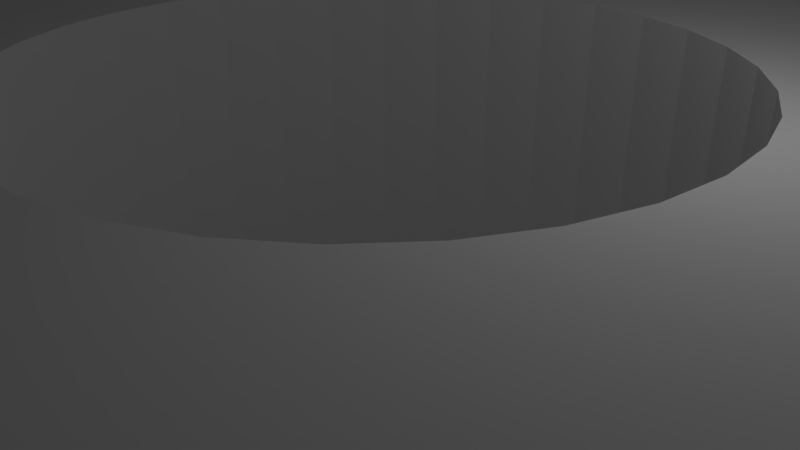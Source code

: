 # Source: blend.blend  (saved by Blender 2.78.0; exported with 4.5.12 LTS)
import bpy
from mathutils import Matrix  # noqa: F401  (used for matrix-valued properties, if any)

bpy.ops.wm.read_factory_settings(use_empty=True)
scene = bpy.context.scene
scene.name = 'Scene'

# ---- collections
col_collection_1 = bpy.data.collections.new('Collection 1'); scene.collection.children.link(col_collection_1)

# ---- world
world_world = bpy.data.worlds.new('World'); scene.world = world_world
world_world.color = (0.05088, 0.05088, 0.05088)
world_world.use_sun_shadow = False
world_world.sun_shadow_jitter_overblur = 0.0
world_world.cycles.sampling_method = 'MANUAL'

# ---- cameras
cam_camera = bpy.data.cameras.new('Camera')
cam_camera.clip_end = 100.0
cam_camera.lens = 35.0
cam_camera.sensor_width = 32.0
cam_camera.sensor_height = 18.0
cam_camera.ortho_scale = 7.314
cam_camera.dof.focus_distance = 0.0
cam_camera.dof.aperture_fstop = 128.0

# ---- lights
light_lamp = bpy.data.lights.new('Lamp', 'POINT')
light_lamp.transmission_factor = 0.0
light_lamp.cutoff_distance = 30.0
light_lamp.energy = 100.0
light_lamp.shadow_buffer_clip_start = 1.001
light_lamp.shadow_soft_size = 0.1
light_lamp.shadow_maximum_resolution = 0.006
light_lamp.use_absolute_resolution = True

# ---- meshes
me_cube_003 = bpy.data.meshes.new('Cube.003')
me_cube_003.from_pydata([(-0.1285, 2.802, -20.09), (-0.1285, -0.1417, -20.09), (-0.1285, -0.9023, -24.41), (-0.1285, -0.536, -24.47), (-0.1285, 2.447, -23.39), (-0.1285, 2.802, -23.26), (-0.1285, 2.879, -23.23), (-0.1285, 3.984, -20.19), (-0.1285, 2.802, -19.98), (-0.1285, 2.802, -16.87), (-0.1285, 0.3948, -17.75), (-0.1285, 0.2634, -17.8), (-0.1285, -0.03409, -19.48), (-0.1285, -3.198, -20.09), (-0.1285, -3.198, -22.5), (-0.1285, -2.252, -25.09), (-0.1285, -2.244, -25.09), (-0.1285, 5.571, -22.25), (-0.1285, 5.875, -20.52), (-0.1285, 4.313, -19.29), (-0.1285, 5.558, -15.87), (-0.1285, -3.198, -19.06), (-0.1285, 8.069, -21.34), (-0.1285, 8.396, -20.77), (-0.1285, 5.986, -19.9), (-0.1285, 6.774, -15.43), (-0.1285, 9.01, -21.0), (-0.1285, 9.336, -19.14), (-0.1285, 12.74, -13.26), (-0.1285, 10.24, -20.55), (-0.1285, 10.51, -19.82), (-0.1285, 12.92, -13.19), (-0.1285, 11.18, -20.21), (-0.1285, 15.25, -18.73), (-0.1285, 19.28, -13.93), (-0.1285, 21.51, -10.06), (-0.1285, 16.84, -18.15), (-0.1285, 22.96, -9.533), (-0.1285, 26.53, -14.62), (-0.1285, 34.24, -5.429), (-0.1285, 2.802, -25.06), (-0.1285, 2.802, -24.06), (-0.1285, 2.603, -23.99), (-0.1285, 2.802, -23.44), (-0.1285, 2.802, -25.09), (-0.1285, 5.007, -25.45), (-0.1285, 5.104, -24.9), (5.0, 2.802, -25.09), (5.0, -2.244, -25.09), (5.0, 2.802, -25.06), (5.0, 5.007, -25.45), (5.0, 5.104, -24.9), (5.0, 40.37, -30.0), (5.0, 40.37, -9.583), (5.0, 28.29, -13.98), (5.0, 26.53, -14.62), (5.0, 18.81, -23.82), (5.0, 15.6, -27.65), (5.0, 12.74, -25.25), (5.0, 12.03, -26.47), (5.0, 8.769, -24.59), (5.0, 8.241, -26.04), (5.0, -2.252, -25.1), (5.0, -2.252, -25.09), (5.0, -3.198, -25.09), (5.0, -3.198, -22.5), (5.0, -4.304, -19.46), (5.0, -3.198, -19.06), (5.0, -3.198, -10.25), (5.0, -3.689, -9.403), (5.0, -3.198, -9.119), (5.0, -3.198, -1.76), (5.0, -4.58, -0.1125), (5.0, -3.198, 1.047), (5.0, -3.198, 30.0), (5.0, -7.5, 30.0), (5.0, -7.5, -30.0), (-0.1285, 8.241, -26.04), (-0.1285, 8.769, -24.59), (-0.1285, 6.836, -23.47), (-8.0, 40.37, -30.0), (-8.0, -7.5, -30.0), (-8.0, 40.37, 30.0), (-0.1285, 40.37, 30.0), (-0.1285, 40.37, 29.77), (-0.1285, 40.37, 22.61), (5.0, 40.37, 22.61), (5.0, 40.37, 16.03), (-0.1285, 40.37, 16.03), (-0.1285, 40.37, 11.21), (-0.1285, 40.37, 9.106), (-0.1285, 40.37, 1.876), (5.0, 40.37, 1.876), (5.0, 40.37, -3.198), (-0.1285, 40.37, -3.198), (-0.1285, 40.37, -9.583), (-0.1285, 18.81, -23.82), (-0.1285, 15.6, -27.65), (-0.1285, 12.74, -25.25), (-0.1285, 12.03, -26.47), (-0.1285, -3.198, -25.09), (-0.1285, -3.198, -10.25), (-0.1285, -3.689, -9.403), (-0.1285, -3.198, -9.119), (-0.1285, -3.198, -1.76), (-0.1285, -4.58, -0.1125), (-0.1285, -3.198, 1.047), (-0.1285, -3.198, 30.0), (-8.0, -7.5, 30.0), (-0.1285, 2.802, 30.0), (5.0, 2.802, 30.0), (5.0, 8.691, 30.0), (-0.1285, 8.691, 30.0), (-0.1285, 14.78, 30.0), (5.0, 14.78, 30.0), (5.0, 22.25, 30.0), (-0.1285, 22.25, 30.0), (-0.1285, 28.64, 30.0), (5.0, 28.64, 30.0), (5.0, 31.31, 30.0), (-0.1285, 31.31, 30.0), (-0.1285, 37.71, 30.0), (-0.1285, 9.952, -21.34), (-0.1285, 34.96, 25.23), (-0.1285, 24.29, 6.748), (-0.1285, 34.68, 12.75), (5.0, 34.68, 12.75), (-0.1285, 28.68, 2.355), (-0.1285, 36.94, 7.128), (-0.1285, 36.49, -2.752), (5.0, 36.49, -2.752), (5.0, 34.24, -5.429), (-0.1285, 15.28, -20.85), (-0.1285, 14.53, -22.14), (-0.1285, 11.0, -23.79), (-0.1285, 13.08, -21.31), (-0.1285, 0.9989, -13.62), (-0.1285, -0.6887, -14.6), (-0.1285, 2.802, -3.397), (-0.1285, 2.802, -1.75), (-0.1285, -0.7233, -4.709), (-0.1285, 0.6414, -6.903), (-0.1285, 2.359, -5.911), (-0.1285, 2.802, 6.082), (-0.1285, 2.802, 7.407), (-0.1285, -0.7498, 3.101), (5.0, 2.802, 7.407), (5.0, 2.802, 6.082), (5.0, 4.764, 7.728), (-0.1285, 4.764, 7.728), (-0.1285, 11.91, 13.73), (5.0, 11.91, 13.73), (5.0, 18.27, 19.06), (-0.1285, 18.27, 19.06), (-0.1285, 27.46, 26.78), (5.0, 27.46, 26.78), (-0.1285, 24.17, 16.18), (-0.1285, 23.36, 15.5), (5.0, 34.96, 25.23), (5.0, 24.29, 6.748), (-0.1285, 18.29, -3.645), (-0.1285, 27.46, 1.651), (5.0, 28.68, 2.355), (5.0, 36.94, 7.128), (5.0, 22.96, -9.533), (-0.1285, 14.21, -19.96), (-0.1285, 2.802, -12.58), (-0.1285, 2.802, -5.655), (5.0, 2.802, -3.397), (5.0, 2.802, -1.75), (-0.1285, 2.802, -1.132), (-0.1285, 10.29, 4.535), (-0.1285, 10.65, 6.557), (-0.1285, 3.143, -1.465), (-0.1285, 14.17, 7.786), (5.0, 23.36, 15.5), (5.0, 24.17, 16.18), (5.0, 19.36, 4.502), (5.0, 19.08, 3.743), (-0.1285, 19.08, 3.743), (-0.1285, 15.89, -5.028), (-0.1285, 13.16, -12.52), (-0.1285, 28.28, 1.672), (5.0, 28.28, 1.672), (5.0, 21.51, -10.06), (-0.1285, 7.765, -9.804), (-0.1285, 7.782, -9.709), (-0.1285, 3.641, -12.1), (-0.1285, 9.142, -1.995), (5.0, 3.143, -1.465), (5.0, 3.107, -1.495), (-0.1285, 3.107, -1.495), (-0.1285, 19.36, 4.502), (-0.1285, 11.0, -0.924), (-0.1285, 7.805, -9.695), (5.0, 15.89, -5.028), (5.0, 18.29, -3.645), (5.0, 13.16, -12.52), (5.0, 7.765, -9.804), (5.0, 7.782, -9.709), (5.0, 9.142, -1.995), (5.0, 10.29, 4.535), (5.0, 14.17, 7.786), (5.0, 11.0, -0.924), (5.0, 7.805, -9.695), (-0.1285, -2.252, -25.1), (-0.1285, -4.304, -19.46), (-0.1285, 28.29, -13.98), (5.488, -8.675, 30.0), (-8.0, -9.5, 30.0), (5.0, -13.5, 30.0), (-8.0, -13.5, 30.0), (9.0, -11.91, 30.0), (9.0, -13.5, 30.0), (5.0, -7.5, -24.86), (-8.0, -7.5, -24.86), (5.488, -8.675, -24.86), (-8.0, -9.5, -24.86), (5.0, -13.5, -24.86), (-8.0, -13.5, -24.86), (9.0, -11.91, -24.86), (9.0, -13.5, -24.86)], [], [(0, 1, 2, 3, 4, 5), (6, 7, 8, 0, 5), (0, 8, 9, 10, 11, 12, 1), (1, 13, 14, 15, 16, 3, 2), (17, 18, 7, 6), (9, 8, 7, 19, 20), (21, 13, 1, 12, 11), (22, 23, 24, 18, 17), (20, 19, 7, 18, 24, 25), (26, 23, 22), (25, 24, 23, 27, 28), (29, 30, 31, 28, 27, 23, 26), (32, 30, 29), (31, 30, 32, 33, 34, 35), (36, 34, 33), (37, 34, 36, 38, 39), (3, 40, 41, 42, 43, 5, 4), (16, 44, 40, 3), (41, 40, 45, 46), (41, 43, 42), (5, 43, 6), (47, 44, 16, 48), (40, 44, 47, 49), (6, 43, 41, 46, 17), (40, 49, 50, 45), (46, 45, 50, 51), (52, 53, 54, 55, 56, 57, 58, 59, 60, 61, 51, 50, 49, 47, 48, 62, 63, 64, 65, 66, 67, 68, 69, 70, 71, 72, 73, 74, 75, 214, 76), (17, 46, 77, 78, 79, 22), (46, 51, 61, 77), (80, 52, 76, 81), (80, 82, 83, 84, 85, 86, 87, 88, 89, 90, 91, 92, 93, 94, 95, 53, 52), (56, 55, 38, 96), (57, 56, 96, 97), (98, 58, 57, 97), (98, 99, 59, 58), (78, 60, 59, 99), (78, 77, 61, 60), (15, 100, 64, 63), (65, 64, 100, 14), (21, 101, 68, 67), (69, 68, 101, 102), (103, 70, 69, 102), (103, 104, 71, 70), (72, 71, 104, 105), (106, 73, 72, 105), (106, 107, 74, 73), (83, 82, 108, 75, 74, 107, 109, 110, 111, 112, 113, 114, 115, 116, 117, 118, 119, 120, 121), (22, 79, 78, 122, 26), (81, 215, 108, 82, 80), (84, 83, 121, 123), (123, 124, 125, 85, 84), (126, 86, 85, 125), (87, 86, 126), (88, 87, 126, 125), (125, 127, 128, 89, 88), (90, 89, 128), (128, 37, 39, 129, 91, 90), (130, 92, 91, 129), (93, 92, 130, 131), (36, 132, 96, 38), (96, 132, 133, 98, 97), (29, 122, 78, 99, 98, 134, 135, 32), (14, 100, 15), (11, 136, 137, 101, 21), (101, 103, 102), (138, 139, 140, 104, 103, 141, 142), (104, 106, 105), (143, 144, 109, 107, 106, 145), (109, 144, 146, 110), (111, 110, 146, 147, 148), (112, 111, 148, 149), (150, 113, 112, 149), (151, 114, 113, 150), (115, 114, 151, 152), (116, 115, 152, 153), (154, 117, 116, 153), (155, 118, 117, 154), (119, 118, 155), (120, 119, 155, 154), (156, 123, 121, 120, 154, 157), (122, 29, 26), (158, 159, 124, 123), (124, 160, 161, 127, 125), (127, 162, 163, 128), (37, 128, 163, 164), (131, 130, 129, 39), (33, 165, 135, 133, 132, 36), (133, 135, 134, 98), (32, 135, 165, 33), (9, 166, 136, 11, 10), (103, 101, 137, 136, 142, 141), (167, 138, 142), (168, 169, 139, 138), (139, 170, 143, 145, 106, 104, 140), (147, 146, 144, 143), (149, 148, 147, 143), (171, 172, 150, 149, 173), (153, 152, 151, 150), (157, 154, 153, 174), (157, 175, 176, 156), (176, 158, 123, 156), (175, 177, 178, 159, 158, 176), (124, 159, 178, 179), (179, 180, 160, 124), (160, 181, 31, 35, 182, 127, 161), (183, 162, 127, 182), (164, 163, 162, 183, 184), (20, 185, 186, 187, 166, 9), (166, 167, 142, 136), (188, 171, 173, 138, 167), (189, 168, 138, 173), (169, 168, 189, 190), (139, 169, 190, 191), (191, 170, 139), (191, 173, 149, 143, 170), (150, 172, 171, 174, 153), (179, 192, 157, 174, 193), (177, 175, 157, 192), (178, 177, 192, 179), (180, 179, 193, 194), (180, 195, 196, 160), (196, 197, 181, 160), (31, 181, 28), (184, 183, 182, 35), (25, 185, 20), (186, 185, 198, 199), (186, 188, 167, 166, 187), (171, 188, 200, 201), (190, 189, 173, 191), (171, 201, 202, 174), (202, 203, 193, 174), (28, 181, 180, 194, 185, 25), (188, 186, 194, 193), (197, 195, 180, 181), (195, 197, 196), (186, 199, 204, 194), (204, 198, 185, 194), (199, 198, 204), (193, 203, 200, 188), (201, 200, 203, 202), (62, 48, 16, 205), (15, 63, 62, 205), (16, 15, 205), (21, 67, 66, 206), (14, 13, 21, 206), (66, 65, 14, 206), (35, 34, 37), (37, 164, 184, 35), (39, 38, 207, 95, 94), (94, 93, 131, 39), (54, 53, 95, 207), (38, 55, 54, 207), (208, 209, 211, 210), (214, 75, 208, 216), (75, 108, 209, 208), (220, 212, 213, 221), (208, 210, 213, 212), (216, 208, 212, 220), (214, 216, 220, 221, 218, 219, 217, 215), (210, 211, 219, 218), (210, 218, 221, 213), (209, 217, 219, 211), (108, 215, 217, 209), (81, 76, 214, 215)])
me_cube_003.use_remesh_preserve_volume = False
me_cube_003.use_remesh_preserve_attributes = False
me_cube_003.use_mirror_vertex_groups = False
me_cube_003.update()
me_cube_004 = bpy.data.meshes.new('Cube.004')
me_cube_004.from_pydata([(60.87, 2.802, -20.09), (60.87, -0.1417, -20.09), (60.87, -0.9023, -24.41), (60.87, -0.536, -24.47), (60.87, 2.447, -23.39), (60.87, 2.802, -23.26), (60.87, 2.879, -23.23), (60.87, 3.984, -20.19), (60.87, 2.802, -19.98), (60.87, 2.802, -16.87), (60.87, 0.3948, -17.75), (60.87, 0.2634, -17.8), (60.87, -0.03409, -19.48), (60.87, -3.198, -20.09), (60.87, -3.198, -22.5), (60.87, -2.252, -25.09), (60.87, -2.244, -25.09), (60.87, 5.571, -22.25), (60.87, 5.875, -20.52), (60.87, 4.313, -19.29), (60.87, 5.558, -15.87), (60.87, -3.198, -19.06), (60.87, 8.069, -21.34), (60.87, 8.396, -20.77), (60.87, 5.986, -19.9), (60.87, 6.774, -15.43), (60.87, 9.01, -21.0), (60.87, 9.336, -19.14), (60.87, 12.74, -13.26), (60.87, 10.24, -20.55), (60.87, 10.51, -19.82), (60.87, 12.92, -13.19), (60.87, 11.18, -20.21), (60.87, 15.25, -18.73), (60.87, 19.28, -13.93), (60.87, 21.51, -10.06), (60.87, 16.84, -18.15), (60.87, 22.96, -9.533), (60.87, 26.53, -14.62), (60.87, 34.24, -5.429), (60.87, 2.802, -25.06), (60.87, 2.802, -24.06), (60.87, 2.603, -23.99), (60.87, 2.802, -23.44), (60.87, 2.802, -25.09), (60.87, 5.007, -25.45), (60.87, 5.104, -24.9), (55.74, 2.802, -25.09), (55.74, -2.244, -25.09), (55.74, 2.802, -25.06), (55.74, 5.007, -25.45), (55.74, 5.104, -24.9), (55.74, 40.37, -30.0), (55.74, 40.37, -9.583), (55.74, 28.29, -13.98), (55.74, 26.53, -14.62), (55.74, 18.81, -23.82), (55.74, 15.6, -27.65), (55.74, 12.74, -25.25), (55.74, 12.03, -26.47), (55.74, 8.769, -24.59), (55.74, 8.241, -26.04), (55.74, -2.251, -25.1), (55.74, -2.252, -25.09), (55.74, -3.198, -25.09), (55.74, -3.198, -22.5), (55.74, -4.304, -19.46), (55.74, -3.198, -19.06), (55.74, -3.198, -10.25), (55.74, -3.689, -9.403), (55.74, -3.198, -9.119), (55.74, -3.198, -1.76), (55.74, -4.58, -0.1125), (55.74, -3.198, 1.047), (55.74, -3.198, 30.0), (55.74, -7.5, 30.0), (55.74, -7.5, -30.0), (60.87, 8.241, -26.04), (60.87, 8.769, -24.59), (60.87, 6.836, -23.47), (68.74, 40.37, -30.0), (68.74, -7.5, -30.0), (68.74, 40.37, 30.0), (60.87, 40.37, 30.0), (60.87, 40.37, 29.77), (60.87, 40.37, 22.61), (55.74, 40.37, 22.61), (55.74, 40.37, 16.03), (60.87, 40.37, 16.03), (60.87, 40.37, 11.21), (60.87, 40.37, 9.106), (60.87, 40.37, 1.876), (55.74, 40.37, 1.876), (55.74, 40.37, -3.198), (60.87, 40.37, -3.198), (60.87, 40.37, -9.583), (60.87, 18.81, -23.82), (60.87, 15.6, -27.65), (60.87, 12.74, -25.25), (60.87, 12.03, -26.47), (60.87, -3.198, -25.09), (60.87, -3.198, -10.25), (60.87, -3.689, -9.403), (60.87, -3.198, -9.119), (60.87, -3.198, -1.76), (60.87, -4.58, -0.1125), (60.87, -3.198, 1.047), (60.87, -3.198, 30.0), (68.74, -7.5, 30.0), (60.87, 2.802, 30.0), (55.74, 2.802, 30.0), (55.74, 8.691, 30.0), (60.87, 8.691, 30.0), (60.87, 14.78, 30.0), (55.74, 14.78, 30.0), (55.74, 22.25, 30.0), (60.87, 22.25, 30.0), (60.87, 28.64, 30.0), (55.74, 28.64, 30.0), (55.74, 31.31, 30.0), (60.87, 31.31, 30.0), (60.87, 37.71, 30.0), (60.87, 9.952, -21.34), (60.87, 34.96, 25.23), (60.87, 24.29, 6.748), (60.87, 34.68, 12.75), (55.74, 34.68, 12.75), (60.87, 28.68, 2.355), (60.87, 36.94, 7.128), (60.87, 36.49, -2.752), (55.74, 36.49, -2.752), (55.74, 34.24, -5.429), (60.87, 15.28, -20.85), (60.87, 14.53, -22.14), (60.87, 11.0, -23.79), (60.87, 13.08, -21.31), (60.87, 0.9989, -13.62), (60.87, -0.6887, -14.6), (60.87, 2.802, -3.397), (60.87, 2.802, -1.75), (60.87, -0.7233, -4.709), (60.87, 0.6414, -6.903), (60.87, 2.359, -5.911), (60.87, 2.802, 6.082), (60.87, 2.802, 7.407), (60.87, -0.7498, 3.101), (55.74, 2.802, 7.407), (55.74, 2.802, 6.082), (55.74, 4.764, 7.728), (60.87, 4.764, 7.728), (60.87, 11.91, 13.73), (55.74, 11.91, 13.73), (55.74, 18.27, 19.06), (60.87, 18.27, 19.06), (60.87, 27.46, 26.78), (55.74, 27.46, 26.78), (60.87, 24.17, 16.18), (60.87, 23.36, 15.5), (55.74, 34.96, 25.23), (55.74, 24.29, 6.748), (60.87, 18.29, -3.645), (60.87, 27.46, 1.651), (55.74, 28.68, 2.355), (55.74, 36.94, 7.128), (55.74, 22.96, -9.533), (60.87, 14.21, -19.96), (60.87, 2.802, -12.58), (60.87, 2.802, -5.655), (55.74, 2.802, -3.397), (55.74, 2.802, -1.75), (60.87, 2.802, -1.132), (60.87, 10.29, 4.535), (60.87, 10.65, 6.557), (60.87, 3.143, -1.465), (60.87, 14.17, 7.786), (55.74, 23.36, 15.5), (55.74, 24.17, 16.18), (55.74, 19.36, 4.502), (55.74, 19.08, 3.743), (60.87, 19.08, 3.743), (60.87, 15.89, -5.028), (60.87, 13.16, -12.52), (60.87, 28.28, 1.672), (55.74, 28.28, 1.672), (55.74, 21.51, -10.06), (60.87, 7.765, -9.804), (60.87, 7.782, -9.709), (60.87, 3.641, -12.1), (60.87, 9.142, -1.995), (55.74, 3.143, -1.465), (55.74, 3.107, -1.495), (60.87, 3.107, -1.495), (60.87, 19.36, 4.502), (60.87, 11.0, -0.924), (60.87, 7.805, -9.695), (55.74, 15.89, -5.028), (55.74, 18.29, -3.645), (55.74, 13.16, -12.52), (55.74, 7.765, -9.804), (55.74, 7.782, -9.709), (55.74, 9.142, -1.995), (55.74, 10.29, 4.535), (55.74, 14.17, 7.786), (55.74, 11.0, -0.924), (55.74, 7.805, -9.695), (60.87, -2.251, -25.1), (60.87, -4.304, -19.46), (60.87, 28.29, -13.98), (55.26, -8.675, 30.0), (68.74, -9.5, 30.0), (55.74, -13.5, 30.0), (68.74, -13.5, 30.0), (51.74, -11.91, 30.0), (51.74, -13.5, 30.0), (55.74, -7.5, -24.86), (68.74, -7.5, -24.86), (55.26, -8.675, -24.86), (68.74, -9.5, -24.86), (55.74, -13.5, -24.86), (68.74, -13.5, -24.86), (51.74, -11.91, -24.86), (51.74, -13.5, -24.86)], [], [(0, 5, 4, 3, 2, 1), (6, 5, 0, 8, 7), (0, 1, 12, 11, 10, 9, 8), (1, 2, 3, 16, 15, 14, 13), (17, 6, 7, 18), (9, 20, 19, 7, 8), (21, 11, 12, 1, 13), (22, 17, 18, 24, 23), (20, 25, 24, 18, 7, 19), (26, 22, 23), (25, 28, 27, 23, 24), (29, 26, 23, 27, 28, 31, 30), (32, 29, 30), (31, 35, 34, 33, 32, 30), (36, 33, 34), (37, 39, 38, 36, 34), (3, 4, 5, 43, 42, 41, 40), (16, 3, 40, 44), (41, 46, 45, 40), (41, 42, 43), (5, 6, 43), (47, 48, 16, 44), (40, 49, 47, 44), (6, 17, 46, 41, 43), (40, 45, 50, 49), (46, 51, 50, 45), (52, 76, 214, 75, 74, 73, 72, 71, 70, 69, 68, 67, 66, 65, 64, 63, 62, 48, 47, 49, 50, 51, 61, 60, 59, 58, 57, 56, 55, 54, 53), (17, 22, 79, 78, 77, 46), (46, 77, 61, 51), (80, 81, 76, 52), (80, 52, 53, 95, 94, 93, 92, 91, 90, 89, 88, 87, 86, 85, 84, 83, 82), (56, 96, 38, 55), (57, 97, 96, 56), (98, 97, 57, 58), (98, 58, 59, 99), (78, 99, 59, 60), (78, 60, 61, 77), (15, 63, 64, 100), (65, 14, 100, 64), (21, 67, 68, 101), (69, 102, 101, 68), (103, 102, 69, 70), (103, 70, 71, 104), (72, 105, 104, 71), (106, 105, 72, 73), (106, 73, 74, 107), (83, 121, 120, 119, 118, 117, 116, 115, 114, 113, 112, 111, 110, 109, 107, 74, 75, 108, 82), (22, 26, 122, 78, 79), (81, 80, 82, 108, 215), (84, 123, 121, 83), (123, 84, 85, 125, 124), (126, 125, 85, 86), (87, 126, 86), (88, 125, 126, 87), (125, 88, 89, 128, 127), (90, 128, 89), (128, 90, 91, 129, 39, 37), (130, 129, 91, 92), (93, 131, 130, 92), (36, 38, 96, 132), (96, 97, 98, 133, 132), (29, 32, 135, 134, 98, 99, 78, 122), (14, 15, 100), (11, 21, 101, 137, 136), (101, 102, 103), (138, 142, 141, 103, 104, 140, 139), (104, 105, 106), (143, 145, 106, 107, 109, 144), (109, 110, 146, 144), (111, 148, 147, 146, 110), (112, 149, 148, 111), (150, 149, 112, 113), (151, 150, 113, 114), (115, 152, 151, 114), (116, 153, 152, 115), (154, 153, 116, 117), (155, 154, 117, 118), (119, 155, 118), (120, 154, 155, 119), (156, 157, 154, 120, 121, 123), (122, 26, 29), (158, 123, 124, 159), (124, 125, 127, 161, 160), (127, 128, 163, 162), (37, 164, 163, 128), (131, 39, 129, 130), (33, 36, 132, 133, 135, 165), (133, 98, 134, 135), (32, 33, 165, 135), (9, 10, 11, 136, 166), (103, 141, 142, 136, 137, 101), (167, 142, 138), (168, 138, 139, 169), (139, 140, 104, 106, 145, 143, 170), (147, 143, 144, 146), (149, 143, 147, 148), (171, 173, 149, 150, 172), (153, 150, 151, 152), (157, 174, 153, 154), (157, 156, 176, 175), (176, 156, 123, 158), (175, 176, 158, 159, 178, 177), (124, 179, 178, 159), (179, 124, 160, 180), (160, 161, 127, 182, 35, 31, 181), (183, 182, 127, 162), (164, 184, 183, 162, 163), (20, 9, 166, 187, 186, 185), (166, 136, 142, 167), (188, 167, 138, 173, 171), (189, 173, 138, 168), (169, 190, 189, 168), (139, 191, 190, 169), (191, 139, 170), (191, 170, 143, 149, 173), (150, 153, 174, 171, 172), (179, 193, 174, 157, 192), (177, 192, 157, 175), (178, 179, 192, 177), (180, 194, 193, 179), (180, 160, 196, 195), (196, 160, 181, 197), (31, 28, 181), (184, 35, 182, 183), (25, 20, 185), (186, 199, 198, 185), (186, 187, 166, 167, 188), (171, 201, 200, 188), (190, 191, 173, 189), (171, 174, 202, 201), (202, 174, 193, 203), (28, 25, 185, 194, 180, 181), (188, 193, 194, 186), (197, 181, 180, 195), (195, 196, 197), (186, 194, 204, 199), (204, 194, 185, 198), (199, 204, 198), (193, 188, 200, 203), (201, 202, 203, 200), (62, 205, 16, 48), (15, 205, 62, 63), (16, 205, 15), (21, 206, 66, 67), (14, 206, 21, 13), (66, 206, 14, 65), (35, 37, 34), (37, 35, 184, 164), (39, 94, 95, 207, 38), (94, 39, 131, 93), (54, 207, 95, 53), (38, 207, 54, 55), (214, 215, 217, 219, 218, 221, 220, 216), (215, 108, 209, 217), (108, 75, 208, 209), (217, 209, 211, 219), (209, 208, 210, 211), (210, 208, 212, 213), (218, 210, 213, 221), (212, 220, 221, 213), (210, 218, 219, 211), (81, 215, 214, 76), (208, 216, 220, 212), (75, 214, 216, 208)])
me_cube_004.use_remesh_preserve_volume = False
me_cube_004.use_remesh_preserve_attributes = False
me_cube_004.use_mirror_vertex_groups = False
me_cube_004.update()
me_cube_002 = bpy.data.meshes.new('Cube.002')
me_cube_002.from_pydata([(55.24, -7.5, 30.0), (5.5, -7.5, 30.0), (5.988, -8.675, 30.0), (9.5, -11.91, 30.0), (9.5, -14.0, 30.0), (5.5, -14.0, 30.0), (5.5, -15.5, 30.0), (55.24, -15.5, 30.0), (55.24, -14.0, 30.0), (51.24, -14.0, 30.0), (51.24, -11.91, 30.0), (54.76, -8.675, 30.0), (33.87, -7.5, 20.24), (33.8, -7.5, 20.92), (33.61, -7.5, 21.58), (33.28, -7.5, 22.18), (32.85, -7.5, 22.71), (32.32, -7.5, 23.15), (31.71, -7.5, 23.47), (31.05, -7.5, 23.67), (30.37, -7.5, 23.74), (29.69, -7.5, 23.67), (29.03, -7.5, 23.47), (28.43, -7.5, 23.15), (27.9, -7.5, 22.71), (27.46, -7.5, 22.18), (27.14, -7.5, 21.58), (26.94, -7.5, 20.92), (26.87, -7.5, 20.24), (-8.5, -14.0, 30.0), (-8.5, -15.5, 30.0), (26.87, -15.5, 20.24), (26.94, -15.5, 20.92), (27.14, -15.5, 21.58), (27.46, -15.5, 22.18), (27.9, -15.5, 22.71), (28.43, -15.5, 23.15), (29.03, -15.5, 23.47), (29.69, -15.5, 23.67), (30.37, -15.5, 23.74), (31.05, -15.5, 23.67), (31.71, -15.5, 23.47), (32.32, -15.5, 23.15), (32.85, -15.5, 22.71), (33.28, -15.5, 22.18), (33.61, -15.5, 21.58), (33.8, -15.5, 20.92), (33.87, -15.5, 20.24), (69.24, -15.5, 30.0), (69.24, -14.0, 30.0), (33.8, -7.5, -20.59), (33.61, -7.5, -19.93), (33.28, -7.5, -19.33), (32.85, -7.5, -18.8), (32.32, -7.5, -18.36), (31.71, -7.5, -18.04), (31.05, -7.5, -17.84), (30.37, -7.5, -17.77), (29.69, -7.5, -17.84), (29.03, -7.5, -18.04), (28.43, -7.5, -18.36), (27.9, -7.5, -18.8), (27.46, -7.5, -19.33), (27.14, -7.5, -19.93), (26.94, -7.5, -20.59), (26.87, -7.5, -21.27), (5.5, -7.5, -30.0), (5.5, -7.5, -29.88), (5.5, -7.5, -25.24), (26.94, -7.5, 19.56), (27.14, -7.5, 18.9), (27.46, -7.5, 18.29), (27.9, -7.5, 17.76), (28.43, -7.5, 17.33), (29.03, -7.5, 17.01), (29.69, -7.5, 16.81), (30.37, -7.5, 16.74), (31.05, -7.5, 16.81), (31.71, -7.5, 17.01), (32.32, -7.5, 17.33), (32.85, -7.5, 17.76), (33.28, -7.5, 18.29), (33.61, -7.5, 18.9), (33.8, -7.5, 19.56), (55.24, -7.5, -25.24), (55.24, -7.5, -29.88), (55.24, -7.5, -30.0), (33.87, -7.5, -21.27), (-8.5, -9.5, 30.0), (-8.5, -7.5, 30.0), (-20.0, -7.5, 30.0), (-20.0, -15.5, 30.0), (5.5, -15.5, -30.0), (-8.5, -15.5, -30.0), (33.8, -15.5, 19.56), (33.61, -15.5, 18.9), (33.28, -15.5, 18.29), (32.85, -15.5, 17.76), (32.32, -15.5, 17.33), (31.71, -15.5, 17.01), (31.05, -15.5, 16.81), (30.37, -15.5, 16.74), (29.69, -15.5, 16.81), (29.03, -15.5, 17.01), (28.43, -15.5, 17.33), (27.9, -15.5, 17.76), (27.46, -15.5, 18.29), (27.14, -15.5, 18.9), (26.94, -15.5, 19.56), (26.87, -15.5, -21.27), (26.94, -15.5, -20.59), (27.14, -15.5, -19.93), (27.46, -15.5, -19.33), (27.9, -15.5, -18.8), (28.43, -15.5, -18.36), (29.03, -15.5, -18.04), (29.69, -15.5, -17.84), (30.37, -15.5, -17.77), (31.05, -15.5, -17.84), (31.71, -15.5, -18.04), (32.32, -15.5, -18.36), (32.85, -15.5, -18.8), (33.28, -15.5, -19.33), (33.61, -15.5, -19.93), (33.8, -15.5, -20.59), (33.87, -15.5, -21.27), (55.24, -15.5, -30.0), (69.24, -15.5, -30.0), (69.24, -7.5, 30.0), (69.24, -9.5, 30.0), (80.74, -15.5, 30.0), (80.74, -7.5, 30.0), (26.94, -7.5, -21.96), (27.14, -7.5, -22.61), (27.46, -7.5, -23.22), (27.9, -7.5, -23.75), (28.43, -7.5, -24.18), (29.03, -7.5, -24.51), (29.69, -7.5, -24.71), (30.37, -7.5, -24.77), (31.05, -7.5, -24.71), (31.71, -7.5, -24.51), (32.32, -7.5, -24.18), (32.85, -7.5, -23.75), (33.28, -7.5, -23.22), (33.61, -7.5, -22.61), (33.8, -7.5, -21.96), (-8.5, -7.5, -30.0), (-8.5, -7.5, -29.88), (69.24, -7.5, -29.88), (69.24, -7.5, -30.0), (-17.35, -15.5, 17.54), (-17.29, -15.5, 18.22), (-17.09, -15.5, 18.88), (-16.76, -15.5, 19.48), (-16.33, -15.5, 20.01), (-15.8, -15.5, 20.45), (-15.19, -15.5, 20.77), (-14.54, -15.5, 20.97), (-13.85, -15.5, 21.04), (-13.17, -15.5, 20.97), (-12.51, -15.5, 20.77), (-11.91, -15.5, 20.45), (-11.38, -15.5, 20.01), (-10.94, -15.5, 19.48), (-10.62, -15.5, 18.88), (-10.42, -15.5, 18.22), (-10.35, -15.5, 17.54), (-10.35, -7.5, 17.54), (-10.42, -7.5, 18.22), (-10.62, -7.5, 18.88), (-10.94, -7.5, 19.48), (-11.38, -7.5, 20.01), (-11.91, -7.5, 20.45), (-12.51, -7.5, 20.77), (-13.17, -7.5, 20.97), (-13.85, -7.5, 21.04), (-14.54, -7.5, 20.97), (-15.19, -7.5, 20.77), (-15.8, -7.5, 20.45), (-16.33, -7.5, 20.01), (-16.76, -7.5, 19.48), (-17.09, -7.5, 18.88), (-17.29, -7.5, 18.22), (-17.35, -7.5, 17.54), (-20.0, -7.5, -30.0), (-20.0, -15.5, -30.0), (-17.35, -15.5, -20.65), (-17.29, -15.5, -19.96), (-17.09, -15.5, -19.31), (-16.76, -15.5, -18.7), (-16.33, -15.5, -18.17), (-15.8, -15.5, -17.74), (-15.19, -15.5, -17.41), (-14.54, -15.5, -17.21), (-13.85, -15.5, -17.15), (-13.17, -15.5, -17.21), (-12.51, -15.5, -17.41), (-11.91, -15.5, -17.74), (-11.38, -15.5, -18.17), (-10.94, -15.5, -18.7), (-10.62, -15.5, -19.31), (-10.42, -15.5, -19.96), (-10.35, -15.5, -20.65), (-10.42, -15.5, 16.86), (-10.62, -15.5, 16.2), (-10.94, -15.5, 15.59), (-11.38, -15.5, 15.06), (-11.91, -15.5, 14.63), (-12.51, -15.5, 14.31), (-13.17, -15.5, 14.11), (-13.85, -15.5, 14.04), (-14.54, -15.5, 14.11), (-15.19, -15.5, 14.31), (-15.8, -15.5, 14.63), (-16.33, -15.5, 15.06), (-16.76, -15.5, 15.59), (-17.09, -15.5, 16.2), (-17.29, -15.5, 16.86), (33.8, -15.5, -21.96), (33.61, -15.5, -22.61), (33.28, -15.5, -23.22), (32.85, -15.5, -23.75), (32.32, -15.5, -24.18), (31.71, -15.5, -24.51), (31.05, -15.5, -24.71), (30.37, -15.5, -24.77), (29.69, -15.5, -24.71), (29.03, -15.5, -24.51), (28.43, -15.5, -24.18), (27.9, -15.5, -23.75), (27.46, -15.5, -23.22), (27.14, -15.5, -22.61), (26.94, -15.5, -21.96), (78.1, -15.5, 17.54), (78.03, -15.5, 16.86), (77.83, -15.5, 16.2), (77.51, -15.5, 15.59), (77.07, -15.5, 15.06), (76.54, -15.5, 14.63), (75.94, -15.5, 14.31), (75.28, -15.5, 14.11), (74.6, -15.5, 14.04), (73.91, -15.5, 14.11), (73.26, -15.5, 14.31), (72.65, -15.5, 14.63), (72.12, -15.5, 15.06), (71.69, -15.5, 15.59), (71.36, -15.5, 16.2), (71.16, -15.5, 16.86), (71.1, -15.5, 17.54), (71.1, -15.5, -20.65), (71.16, -15.5, -19.96), (71.36, -15.5, -19.31), (71.69, -15.5, -18.7), (72.12, -15.5, -18.17), (72.65, -15.5, -17.74), (73.26, -15.5, -17.41), (73.91, -15.5, -17.21), (74.6, -15.5, -17.15), (75.28, -15.5, -17.21), (75.94, -15.5, -17.41), (76.54, -15.5, -17.74), (77.07, -15.5, -18.17), (77.51, -15.5, -18.7), (77.83, -15.5, -19.31), (78.03, -15.5, -19.96), (78.1, -15.5, -20.65), (80.74, -15.5, -30.0), (78.1, -7.5, 17.54), (78.03, -7.5, 18.22), (77.83, -7.5, 18.88), (77.51, -7.5, 19.48), (77.07, -7.5, 20.01), (76.54, -7.5, 20.45), (75.94, -7.5, 20.77), (75.28, -7.5, 20.97), (74.6, -7.5, 21.04), (73.91, -7.5, 20.97), (73.26, -7.5, 20.77), (72.65, -7.5, 20.45), (72.12, -7.5, 20.01), (71.69, -7.5, 19.48), (71.36, -7.5, 18.88), (71.16, -7.5, 18.22), (71.1, -7.5, 17.54), (71.16, -15.5, 18.22), (71.36, -15.5, 18.88), (71.69, -15.5, 19.48), (72.12, -15.5, 20.01), (72.65, -15.5, 20.45), (73.26, -15.5, 20.77), (73.91, -15.5, 20.97), (74.6, -15.5, 21.04), (75.28, -15.5, 20.97), (75.94, -15.5, 20.77), (76.54, -15.5, 20.45), (77.07, -15.5, 20.01), (77.51, -15.5, 19.48), (77.83, -15.5, 18.88), (78.03, -15.5, 18.22), (80.74, -7.5, -30.0), (-17.29, -7.5, 16.86), (-17.09, -7.5, 16.2), (-16.76, -7.5, 15.59), (-16.33, -7.5, 15.06), (-15.8, -7.5, 14.63), (-15.19, -7.5, 14.31), (-14.54, -7.5, 14.11), (-13.85, -7.5, 14.04), (-13.17, -7.5, 14.11), (-12.51, -7.5, 14.31), (-11.91, -7.5, 14.63), (-11.38, -7.5, 15.06), (-10.94, -7.5, 15.59), (-10.62, -7.5, 16.2), (-10.42, -7.5, 16.86), (-8.5, -7.5, -25.24), (-10.35, -7.5, -20.65), (-10.42, -7.5, -19.96), (-10.62, -7.5, -19.31), (-10.94, -7.5, -18.7), (-11.38, -7.5, -18.17), (-11.91, -7.5, -17.74), (-12.51, -7.5, -17.41), (-13.17, -7.5, -17.21), (-13.85, -7.5, -17.15), (-14.54, -7.5, -17.21), (-15.19, -7.5, -17.41), (-15.8, -7.5, -17.74), (-16.33, -7.5, -18.17), (-16.76, -7.5, -18.7), (-17.09, -7.5, -19.31), (-17.29, -7.5, -19.96), (-17.35, -7.5, -20.65), (78.1, -7.5, -20.65), (78.03, -7.5, -19.96), (77.83, -7.5, -19.31), (77.51, -7.5, -18.7), (77.07, -7.5, -18.17), (76.54, -7.5, -17.74), (75.94, -7.5, -17.41), (75.28, -7.5, -17.21), (74.6, -7.5, -17.15), (73.91, -7.5, -17.21), (73.26, -7.5, -17.41), (72.65, -7.5, -17.74), (72.12, -7.5, -18.17), (71.69, -7.5, -18.7), (71.36, -7.5, -19.31), (71.16, -7.5, -19.96), (71.1, -7.5, -20.65), (69.24, -7.5, -25.24), (71.16, -7.5, 16.86), (71.36, -7.5, 16.2), (71.69, -7.5, 15.59), (72.12, -7.5, 15.06), (72.65, -7.5, 14.63), (73.26, -7.5, 14.31), (73.91, -7.5, 14.11), (74.6, -7.5, 14.04), (75.28, -7.5, 14.11), (75.94, -7.5, 14.31), (76.54, -7.5, 14.63), (77.07, -7.5, 15.06), (77.51, -7.5, 15.59), (77.83, -7.5, 16.2), (78.03, -7.5, 16.86), (-10.42, -15.5, -21.33), (-10.62, -15.5, -21.98), (-10.94, -15.5, -22.59), (-11.38, -15.5, -23.12), (-11.91, -15.5, -23.56), (-12.51, -15.5, -23.88), (-13.17, -15.5, -24.08), (-13.85, -15.5, -24.15), (-14.54, -15.5, -24.08), (-15.19, -15.5, -23.88), (-15.8, -15.5, -23.56), (-16.33, -15.5, -23.12), (-16.76, -15.5, -22.59), (-17.09, -15.5, -21.98), (-17.29, -15.5, -21.33), (78.03, -15.5, -21.33), (77.83, -15.5, -21.98), (77.51, -15.5, -22.59), (77.07, -15.5, -23.12), (76.54, -15.5, -23.56), (75.94, -15.5, -23.88), (75.28, -15.5, -24.08), (74.6, -15.5, -24.15), (73.91, -15.5, -24.08), (73.26, -15.5, -23.88), (72.65, -15.5, -23.56), (72.12, -15.5, -23.12), (71.69, -15.5, -22.59), (71.36, -15.5, -21.98), (71.16, -15.5, -21.33), (-17.29, -7.5, -21.33), (-17.09, -7.5, -21.98), (-16.76, -7.5, -22.59), (-16.33, -7.5, -23.12), (-15.8, -7.5, -23.56), (-15.19, -7.5, -23.88), (-14.54, -7.5, -24.08), (-13.85, -7.5, -24.15), (-13.17, -7.5, -24.08), (-12.51, -7.5, -23.88), (-11.91, -7.5, -23.56), (-11.38, -7.5, -23.12), (-10.94, -7.5, -22.59), (-10.62, -7.5, -21.98), (-10.42, -7.5, -21.33), (71.16, -7.5, -21.33), (71.36, -7.5, -21.98), (71.69, -7.5, -22.59), (72.12, -7.5, -23.12), (72.65, -7.5, -23.56), (73.26, -7.5, -23.88), (73.91, -7.5, -24.08), (74.6, -7.5, -24.15), (75.28, -7.5, -24.08), (75.94, -7.5, -23.88), (76.54, -7.5, -23.56), (77.07, -7.5, -23.12), (77.51, -7.5, -22.59), (77.83, -7.5, -21.98), (78.03, -7.5, -21.33), (54.76, -8.675, -25.24), (51.24, -11.91, -25.24), (51.24, -14.0, -25.24), (55.24, -14.0, -25.24), (69.24, -14.0, -25.24), (69.24, -9.5, -25.24), (5.988, -8.675, -25.24), (9.5, -11.91, -25.24), (-8.5, -9.5, -25.24), (-8.5, -14.0, -25.24), (5.5, -14.0, -25.24), (9.5, -14.0, -25.24), (23.02, -7.5, 11.24), (23.02, -15.5, 11.24), (30.37, -7.5, 12.27), (30.37, -15.5, 12.27), (26.63, -7.5, 12.01), (26.63, -15.5, 12.01), (14.41, -7.5, -8.654), (14.41, -15.5, -8.654), (16.8, -7.5, -10.69), (16.8, -15.5, -10.69), (12.63, -7.5, -6.329), (12.63, -15.5, -6.329), (19.7, -7.5, -12.37), (19.7, -15.5, -12.37), (30.37, -7.5, -14.63), (30.37, -15.5, -14.63), (34.12, -15.5, -14.37), (34.12, -7.5, -14.37), (26.63, -7.5, -14.37), (26.63, -15.5, -14.37), (49.2, -15.5, 1.442), (49.2, -7.5, 1.442), (43.95, -7.5, 8.329), (43.95, -15.5, 8.329), (41.04, -15.5, 10.0), (41.04, -7.5, 10.0), (37.72, -15.5, -13.61), (37.72, -7.5, -13.61), (48.11, -15.5, 3.965), (48.11, -7.5, 3.965), (14.41, -7.5, 6.29), (14.41, -15.5, 6.29), (16.8, -7.5, 8.329), (16.8, -15.5, 8.329), (34.12, -15.5, 12.01), (34.12, -7.5, 12.01), (12.63, -7.5, 3.965), (12.63, -15.5, 3.965), (48.11, -15.5, -6.329), (48.11, -7.5, -6.329), (49.2, -15.5, -3.806), (49.2, -7.5, -3.806), (46.34, -15.5, -8.654), (46.34, -7.5, -8.654), (49.57, -15.5, -1.182), (49.57, -7.5, -1.182), (11.54, -7.5, -3.806), (11.54, -15.5, -3.806), (19.7, -7.5, 10.0), (19.7, -15.5, 10.0), (23.02, -7.5, -13.61), (23.02, -15.5, -13.61), (11.17, -7.5, -1.182), (11.17, -15.5, -1.182), (46.34, -15.5, 6.29), (46.34, -7.5, 6.29), (43.95, -15.5, -10.69), (43.95, -7.5, -10.69), (41.04, -15.5, -12.37), (41.04, -7.5, -12.37), (11.54, -7.5, 1.442), (11.54, -15.5, 1.442), (37.72, -15.5, 11.24), (37.72, -7.5, 11.24)], [], [(0, 1, 2, 3, 4, 5, 6, 7, 8, 9, 10, 11), (0, 12, 13, 14, 15, 16, 17, 18, 19, 20, 21, 22, 23, 24, 25, 26, 27, 28, 1), (29, 30, 6, 5), (7, 6, 31, 32, 33, 34, 35, 36, 37, 38, 39, 40, 41, 42, 43, 44, 45, 46, 47), (8, 7, 48, 49), (50, 51, 52, 53, 54, 55, 56, 57, 58, 59, 60, 61, 62, 63, 64, 65, 66, 67, 68, 492, 486, 450, 446, 448, 452, 490, 458, 454, 457, 467, 499, 497, 483, 479, 481, 485, 84, 85, 86, 87), (12, 47, 46, 13), (13, 46, 45, 14), (14, 45, 44, 15), (15, 44, 43, 16), (16, 43, 42, 17), (17, 42, 41, 18), (18, 41, 40, 19), (19, 40, 39, 20), (20, 39, 38, 21), (21, 38, 37, 22), (22, 37, 36, 23), (23, 36, 35, 24), (24, 35, 34, 25), (25, 34, 33, 26), (26, 33, 32, 27), (27, 32, 31, 28), (30, 29, 88, 89, 90, 91), (92, 6, 30, 93), (47, 94, 95, 96, 97, 98, 99, 100, 101, 102, 103, 104, 105, 106, 107, 108, 31, 6, 92, 493, 501, 477, 471, 473, 489, 441, 445, 443, 474, 502, 464, 463, 494, 468, 460, 484, 126, 7), (126, 127, 48, 7), (128, 129, 49, 48, 130, 131), (87, 125, 124, 50), (50, 124, 123, 51), (51, 123, 122, 52), (52, 122, 121, 53), (53, 121, 120, 54), (54, 120, 119, 55), (55, 119, 118, 56), (56, 118, 117, 57), (57, 117, 116, 58), (58, 116, 115, 59), (59, 115, 114, 60), (60, 114, 113, 61), (61, 113, 112, 62), (62, 112, 111, 63), (63, 111, 110, 64), (64, 110, 109, 65), (86, 66, 65, 132, 133, 134, 135, 136, 137, 138, 139, 140, 141, 142, 143, 144, 145, 146, 87), (67, 66, 147, 148), (28, 31, 108, 69), (69, 108, 107, 70), (70, 107, 106, 71), (71, 106, 105, 72), (72, 105, 104, 73), (73, 104, 103, 74), (74, 103, 102, 75), (75, 102, 101, 76), (76, 101, 100, 77), (77, 100, 99, 78), (78, 99, 98, 79), (79, 98, 97, 80), (80, 97, 96, 81), (81, 96, 95, 82), (82, 95, 94, 83), (83, 94, 47, 12), (149, 150, 86, 85), (91, 151, 152, 153, 154, 155, 156, 157, 158, 159, 160, 161, 162, 163, 164, 165, 166, 167, 30), (89, 168, 169, 170, 171, 172, 173, 174, 175, 176, 177, 178, 179, 180, 181, 182, 183, 184, 90), (90, 185, 186, 91), (147, 66, 92, 93), (186, 187, 188, 189, 190, 191, 192, 193, 194, 195, 196, 197, 198, 199, 200, 201, 202, 203, 93, 30, 167, 204, 205, 206, 207, 208, 209, 210, 211, 212, 213, 214, 215, 216, 217, 218, 151, 91), (126, 125, 219, 220, 221, 222, 223, 224, 225, 226, 227, 228, 229, 230, 231, 232, 233, 109, 92), (86, 150, 127, 126), (130, 234, 235, 236, 237, 238, 239, 240, 241, 242, 243, 244, 245, 246, 247, 248, 249, 250, 48, 127, 251, 252, 253, 254, 255, 256, 257, 258, 259, 260, 261, 262, 263, 264, 265, 266, 267, 268), (131, 269, 270, 271, 272, 273, 274, 275, 276, 277, 278, 279, 280, 281, 282, 283, 284, 285, 128), (48, 250, 286, 287, 288, 289, 290, 291, 292, 293, 294, 295, 296, 297, 298, 299, 300, 234, 130), (301, 131, 130, 268), (146, 219, 125, 87), (65, 109, 233, 132), (126, 92, 66, 86), (132, 233, 232, 133), (133, 232, 231, 134), (134, 231, 230, 135), (135, 230, 229, 136), (136, 229, 228, 137), (137, 228, 227, 138), (138, 227, 226, 139), (139, 226, 225, 140), (140, 225, 224, 141), (141, 224, 223, 142), (142, 223, 222, 143), (143, 222, 221, 144), (144, 221, 220, 145), (145, 220, 219, 146), (90, 184, 302, 303, 304, 305, 306, 307, 308, 309, 310, 311, 312, 313, 314, 315, 316, 168, 89, 317, 148, 147, 318, 319, 320, 321, 322, 323, 324, 325, 326, 327, 328, 329, 330, 331, 332, 333, 334, 185), (301, 335, 336, 337, 338, 339, 340, 341, 342, 343, 344, 345, 346, 347, 348, 349, 350, 351, 150, 149, 352, 128, 285, 353, 354, 355, 356, 357, 358, 359, 360, 361, 362, 363, 364, 365, 366, 367, 269, 131), (183, 152, 151, 184), (182, 153, 152, 183), (181, 154, 153, 182), (180, 155, 154, 181), (179, 156, 155, 180), (178, 157, 156, 179), (177, 158, 157, 178), (176, 159, 158, 177), (175, 160, 159, 176), (174, 161, 160, 175), (173, 162, 161, 174), (172, 163, 162, 173), (171, 164, 163, 172), (170, 165, 164, 171), (169, 166, 165, 170), (168, 167, 166, 169), (147, 93, 186, 185), (93, 203, 368, 369, 370, 371, 372, 373, 374, 375, 376, 377, 378, 379, 380, 381, 382, 187, 186), (333, 188, 187, 334), (332, 189, 188, 333), (331, 190, 189, 332), (330, 191, 190, 331), (329, 192, 191, 330), (328, 193, 192, 329), (327, 194, 193, 328), (326, 195, 194, 327), (325, 196, 195, 326), (324, 197, 196, 325), (323, 198, 197, 324), (322, 199, 198, 323), (321, 200, 199, 322), (320, 201, 200, 321), (319, 202, 201, 320), (318, 203, 202, 319), (316, 204, 167, 168), (315, 205, 204, 316), (314, 206, 205, 315), (313, 207, 206, 314), (312, 208, 207, 313), (311, 209, 208, 312), (310, 210, 209, 311), (309, 211, 210, 310), (308, 212, 211, 309), (307, 213, 212, 308), (306, 214, 213, 307), (305, 215, 214, 306), (304, 216, 215, 305), (303, 217, 216, 304), (302, 218, 217, 303), (184, 151, 218, 302), (127, 150, 301, 268), (367, 235, 234, 269), (366, 236, 235, 367), (365, 237, 236, 366), (364, 238, 237, 365), (363, 239, 238, 364), (362, 240, 239, 363), (361, 241, 240, 362), (360, 242, 241, 361), (359, 243, 242, 360), (358, 244, 243, 359), (357, 245, 244, 358), (356, 246, 245, 357), (355, 247, 246, 356), (354, 248, 247, 355), (353, 249, 248, 354), (285, 250, 249, 353), (268, 267, 383, 384, 385, 386, 387, 388, 389, 390, 391, 392, 393, 394, 395, 396, 397, 251, 127), (350, 252, 251, 351), (349, 253, 252, 350), (348, 254, 253, 349), (347, 255, 254, 348), (346, 256, 255, 347), (345, 257, 256, 346), (344, 258, 257, 345), (343, 259, 258, 344), (342, 260, 259, 343), (341, 261, 260, 342), (340, 262, 261, 341), (339, 263, 262, 340), (338, 264, 263, 339), (337, 265, 264, 338), (336, 266, 265, 337), (335, 267, 266, 336), (269, 234, 300, 270), (270, 300, 299, 271), (271, 299, 298, 272), (272, 298, 297, 273), (273, 297, 296, 274), (274, 296, 295, 275), (275, 295, 294, 276), (276, 294, 293, 277), (277, 293, 292, 278), (278, 292, 291, 279), (279, 291, 290, 280), (280, 290, 289, 281), (281, 289, 288, 282), (282, 288, 287, 283), (283, 287, 286, 284), (284, 286, 250, 285), (185, 334, 398, 399, 400, 401, 402, 403, 404, 405, 406, 407, 408, 409, 410, 411, 412, 318, 147), (150, 351, 413, 414, 415, 416, 417, 418, 419, 420, 421, 422, 423, 424, 425, 426, 427, 335, 301), (412, 368, 203, 318), (411, 369, 368, 412), (410, 370, 369, 411), (409, 371, 370, 410), (408, 372, 371, 409), (407, 373, 372, 408), (406, 374, 373, 407), (405, 375, 374, 406), (404, 376, 375, 405), (403, 377, 376, 404), (402, 378, 377, 403), (401, 379, 378, 402), (400, 380, 379, 401), (399, 381, 380, 400), (398, 382, 381, 399), (334, 187, 382, 398), (427, 383, 267, 335), (426, 384, 383, 427), (425, 385, 384, 426), (424, 386, 385, 425), (423, 387, 386, 424), (422, 388, 387, 423), (421, 389, 388, 422), (420, 390, 389, 421), (419, 391, 390, 420), (418, 392, 391, 419), (417, 393, 392, 418), (416, 394, 393, 417), (415, 395, 394, 416), (414, 396, 395, 415), (413, 397, 396, 414), (351, 251, 397, 413), (68, 67, 148, 317), (352, 149, 85, 84), (84, 428, 429, 430, 431, 432, 433, 352), (0, 11, 428, 84), (129, 128, 352, 433), (49, 129, 433, 432), (8, 49, 432, 431), (9, 8, 431, 430), (10, 9, 430, 429), (11, 10, 429, 428), (2, 1, 68, 434), (3, 2, 434, 435), (68, 317, 436, 437, 438, 439, 435, 434), (4, 3, 435, 439), (5, 4, 439, 438), (29, 5, 438, 437), (88, 29, 437, 436), (89, 88, 436, 317), (481, 480, 484, 485), (497, 496, 482, 483), (483, 482, 478, 479), (500, 501, 493, 492), (461, 460, 468, 469), (485, 484, 460, 461), (495, 494, 463, 462), (442, 443, 445, 444), (458, 459, 455, 454), (470, 471, 477, 476), (454, 455, 456, 457), (444, 445, 441, 440), (462, 463, 464, 465), (452, 453, 491, 490), (465, 464, 502, 503), (499, 498, 496, 497), (488, 489, 473, 472), (126, 484, 480, 478, 482, 496, 498, 466, 456, 455, 459, 491, 453, 449, 447, 451, 487, 493, 92, 109, 110, 111, 112, 113, 114, 115, 116, 117, 118, 119, 120, 121, 122, 123, 124, 125), (476, 477, 501, 500), (467, 466, 498, 499), (448, 449, 453, 452), (450, 451, 447, 446), (469, 468, 494, 495), (475, 474, 443, 442), (492, 493, 487, 486), (479, 478, 480, 481), (490, 491, 459, 458), (440, 441, 489, 488), (503, 502, 474, 475), (457, 456, 466, 467), (486, 487, 451, 450), (472, 473, 471, 470), (84, 485, 461, 469, 495, 462, 465, 503, 475, 442, 444, 440, 488, 472, 470, 476, 500, 492, 68, 1, 28, 69, 70, 71, 72, 73, 74, 75, 76, 77, 78, 79, 80, 81, 82, 83, 12, 0), (446, 447, 449, 448)])
me_cube_002.use_remesh_preserve_volume = False
me_cube_002.use_remesh_preserve_attributes = False
me_cube_002.use_mirror_vertex_groups = False
me_cube_002.update()
me_cube_001 = bpy.data.meshes.new('Cube.001')
me_cube_001.from_pydata([(-20.0, -25.0, -2.5), (-20.0, -25.0, 2.5), (-20.0, 25.0, -2.5), (-20.0, 25.0, 2.5), (20.0, -25.0, -2.5), (20.0, -25.0, 2.5), (20.0, 25.0, -2.5), (20.0, 25.0, 2.5), (-20.0, -30.0, -2.5), (-20.0, -30.0, 2.5), (20.0, -30.0, 2.5), (20.0, -30.0, -2.5), (20.0, -25.0, 62.5), (-20.0, -25.0, 62.5), (20.0, -30.0, 62.5), (-20.0, -30.0, 62.5), (-25.0, 25.0, -2.5), (-25.0, -25.0, -2.5), (-25.0, -25.0, 2.5), (-25.0, 25.0, 2.5), (25.0, 25.0, 2.5), (25.0, 25.0, -2.5), (25.0, -25.0, -2.5), (25.0, -25.0, 2.5), (-25.0, -30.0, -2.5), (-25.0, -30.0, 2.5), (25.0, -30.0, 2.5), (25.0, -30.0, -2.5), (-25.0, -30.0, 62.5), (-25.0, -25.0, 62.5), (25.0, -30.0, 62.5), (25.0, -25.0, 62.5), (20.0, -25.0, 49.35), (-20.0, -25.0, 49.35), (25.0, -25.0, 49.35), (-25.0, -25.0, 49.35), (3.742, -2.5, 2.5), (3.742, -2.5, -2.5), (-2.254e-07, 4.5, 2.5), (-2.254e-07, 4.5, -2.5), (-0.8779, 4.414, 2.5), (-0.8779, 4.414, -2.5), (-1.722, 4.157, 2.5), (-1.722, 4.157, -2.5), (-4.157, -1.722, 2.5), (-4.157, -1.722, -2.5), (-3.742, -2.5, 2.5), (-3.742, -2.5, -2.5), (-4.414, -0.8779, 2.5), (-4.414, -0.8779, -2.5), (-3.182, -3.182, 2.5), (-3.182, -3.182, -2.5), (-0.8779, -4.414, 2.5), (-0.8779, -4.414, -2.5), (-1.692e-06, -4.5, 2.5), (-1.692e-06, -4.5, -2.5), (-1.722, -4.157, 2.5), (-1.722, -4.157, -2.5), (4.414, 0.8779, 2.5), (4.414, 0.8779, -2.5), (2.5, 3.742, 2.5), (2.5, 3.742, -2.5), (4.5, -2.787e-07, 2.5), (4.5, -2.787e-07, -2.5), (4.157, 1.722, 2.5), (4.157, 1.722, -2.5), (0.8779, -4.414, 2.5), (0.8779, -4.414, -2.5), (-3.182, 3.182, 2.5), (-3.182, 3.182, -2.5), (-2.5, 3.742, 2.5), (-2.5, 3.742, -2.5), (-3.742, 2.5, 2.5), (-3.742, 2.5, -2.5), (4.414, -0.8779, 2.5), (4.414, -0.8779, -2.5), (2.5, -3.742, 2.5), (2.5, -3.742, -2.5), (3.182, -3.182, 2.5), (3.182, -3.182, -2.5), (4.157, -1.722, 2.5), (4.157, -1.722, -2.5), (-4.5, 3.727e-06, 2.5), (-4.5, 3.727e-06, -2.5), (-2.5, -3.742, 2.5), (-2.5, -3.742, -2.5), (-4.414, 0.8779, 2.5), (-4.414, 0.8779, -2.5), (3.182, 3.182, 2.5), (3.182, 3.182, -2.5), (1.722, -4.157, 2.5), (1.722, -4.157, -2.5), (3.742, 2.5, 2.5), (3.742, 2.5, -2.5), (-4.157, 1.722, 2.5), (-4.157, 1.722, -2.5), (1.722, 4.157, 2.5), (1.722, 4.157, -2.5), (0.8779, 4.414, 2.5), (0.8779, 4.414, -2.5), (-30.0, -25.0, -2.5), (-30.0, -25.0, 2.5), (30.0, -25.0, 2.5), (30.0, -25.0, -2.5), (-30.0, -30.0, -2.5), (-30.0, -30.0, 2.5), (30.0, -30.0, 2.5), (30.0, -30.0, -2.5), (-30.0, -30.0, 62.5), (-30.0, -25.0, 62.5), (30.0, -30.0, 62.5), (30.0, -25.0, 62.5), (30.0, -25.0, 30.0), (-30.0, -25.0, 30.0)], [], [(14, 10, 26, 30), (2, 3, 7, 6), (18, 35, 19), (32, 12, 31, 34), (2, 6, 4, 63, 59, 65, 93, 89, 61, 97, 99, 39, 41, 43, 71, 69, 73, 95, 87, 83), (7, 62, 74, 80, 36, 78, 76, 90, 66, 54, 52, 56, 84, 50, 46, 44, 48, 82, 3, 1, 5), (11, 10, 9, 8), (0, 4, 11, 8), (0, 8, 24, 17), (34, 23, 20), (9, 10, 14, 15), (32, 33, 13, 12), (17, 18, 19, 16), (21, 20, 23, 22), (18, 17, 100, 101), (24, 25, 105, 104), (22, 23, 102, 103), (3, 2, 16, 19), (11, 4, 22, 27), (9, 15, 28, 25), (8, 9, 25, 24), (19, 35, 33, 3), (10, 11, 27, 26), (6, 7, 20, 21), (4, 6, 21, 22), (2, 0, 17, 16), (13, 33, 35, 29), (20, 7, 32, 34), (5, 1, 33, 32), (1, 3, 33), (5, 32, 7), (75, 74, 62, 63), (79, 78, 36, 37), (37, 36, 80, 81), (87, 86, 82, 83), (59, 58, 64, 65), (63, 62, 58, 59), (93, 92, 88, 89), (39, 38, 40, 41), (53, 52, 54, 55), (73, 72, 94, 95), (55, 54, 66, 67), (41, 40, 42, 43), (89, 88, 60, 61), (85, 84, 56, 57), (61, 60, 96, 97), (77, 76, 78, 79), (71, 70, 68, 69), (95, 94, 86, 87), (49, 45, 47, 51, 85, 57, 53, 55, 67, 91, 77, 79, 37, 81, 75, 63, 4, 0, 2, 83), (91, 90, 76, 77), (51, 50, 84, 85), (45, 44, 46, 47), (99, 98, 38, 39), (65, 64, 92, 93), (83, 82, 48, 49), (81, 80, 74, 75), (57, 56, 52, 53), (43, 42, 70, 71), (97, 96, 98, 99), (67, 66, 90, 91), (49, 48, 44, 45), (69, 68, 72, 73), (3, 82, 86, 94, 72, 68, 70, 42, 40, 38, 98, 96, 60, 88, 92, 64, 58, 62, 7), (47, 46, 50, 51), (101, 100, 104, 105), (106, 102, 112, 111, 110), (103, 102, 106, 107), (101, 105, 108, 109, 113), (34, 31, 111, 112), (26, 27, 107, 106), (30, 26, 106, 110), (17, 24, 104, 100), (25, 28, 108, 105), (35, 18, 101, 113), (23, 34, 112, 102), (27, 22, 103, 107), (29, 35, 113, 109), (12, 13, 29, 109, 108, 28, 15, 14, 30, 110, 111, 31)])
me_cube_001.use_remesh_preserve_volume = False
me_cube_001.use_remesh_preserve_attributes = False
me_cube_001.use_mirror_vertex_groups = False
me_cube_001.update()

# ---- objects
ob_2_002 = bpy.data.objects.new('2.002', me_cube_003)
ob_2 = bpy.data.objects.new('2', me_cube_004)
ob_2_001 = bpy.data.objects.new('2.001', me_cube_002)
ob_1 = bpy.data.objects.new('1', me_cube_001)
ob_lamp = bpy.data.objects.new('Lamp', light_lamp)
ob_camera = bpy.data.objects.new('Camera', cam_camera)

# ---- transforms, parenting, visibility, modifiers, constraints
ob_2_002.location = (-30.37, -27.3, 22.71)
ob_2_002.lineart.crease_threshold = 0.0
ob_2.location = (-30.37, -27.3, 22.71)
ob_2.lineart.crease_threshold = 0.0
ob_2_001.location = (-30.37, -27.3, 22.59)
ob_2_001.lineart.crease_threshold = 0.0
ob_1.location = (0.0, 0.0, 0.0)
ob_1.lineart.crease_threshold = 0.0
ob_lamp.location = (4.076, 1.005, 5.904)
ob_lamp.rotation_euler = (0.6503, 0.05522, 1.866)
ob_lamp.lock_rotations_4d = False
ob_lamp.empty_display_type = 'ARROWS'
ob_lamp.color = (0.0, 0.0, 0.0, 0.0)
ob_lamp.lineart.crease_threshold = 0.0
ob_camera.location = (7.481, -6.508, 5.344)
ob_camera.rotation_euler = (1.109, 0.0, 0.8149)
ob_camera.lock_rotations_4d = False
ob_camera.empty_display_type = 'ARROWS'
ob_camera.color = (0.0, 0.0, 0.0, 0.0)
ob_camera.display_type = 'WIRE'
ob_camera.lineart.crease_threshold = 0.0

# ---- collection membership
col_collection_1.objects.link(ob_2_002)
col_collection_1.objects.link(ob_2)
col_collection_1.objects.link(ob_2_001)
col_collection_1.objects.link(ob_1)
col_collection_1.objects.link(ob_lamp)
col_collection_1.objects.link(ob_camera)

# ---- scene / render settings (as saved in the file)
scene.camera = ob_camera
scene.frame_start = 1; scene.frame_end = 250; scene.frame_set(1)
scene.render.engine = 'BLENDER_EEVEE_NEXT'
scene.render.resolution_percentage = 50
scene.render.dither_intensity = 0.0
scene.cycles.use_denoising = False
scene.cycles.samples = 128
scene.cycles.sampling_pattern = 'TABULATED_SOBOL'
scene.cycles.light_sampling_threshold = 0.0
scene.cycles.use_adaptive_sampling = False
scene.cycles.use_light_tree = False
scene.cycles.blur_glossy = 0.0
scene.cycles.sample_clamp_indirect = 0.0
scene.view_settings.view_transform = 'Standard'
bpy.context.view_layer.update()
